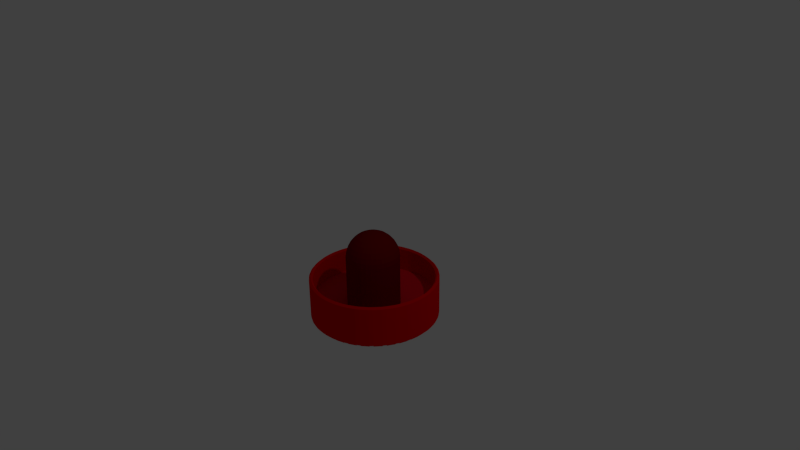 # Source: handle-color.blend  (saved by Blender 2.76.0; exported with 4.5.12 LTS)
import bpy
from mathutils import Matrix  # noqa: F401  (used for matrix-valued properties, if any)

bpy.ops.wm.read_factory_settings(use_empty=True)
scene = bpy.context.scene
scene.name = 'Scene'

# ---- collections
col_collection_1 = bpy.data.collections.new('Collection 1'); scene.collection.children.link(col_collection_1)
col_collection_5 = bpy.data.collections.new('Collection 5'); scene.collection.children.link(col_collection_5)

# ---- materials (node trees are filled in below, after node groups)
mat_red_001 = bpy.data.materials.new('Red.001')
mat_red_001.alpha_threshold = 0.0
mat_red_001.diffuse_color = (0.6095, 0.006968, 0.003716, 1.0)
mat_red_001.specular_color = (1.0, 0.07599, 0.06668)
mat_red_001.roughness = 0.5
mat_black = bpy.data.materials.new('Black')
mat_black.alpha_threshold = 0.0
mat_black.diffuse_color = (0.05638, 0.05638, 0.05638, 1.0)
mat_black.specular_color = (0.04084, 0.04084, 0.04084)
mat_black.roughness = 0.5
mat_material = bpy.data.materials.new('Material')
mat_material.alpha_threshold = 0.0
mat_material.diffuse_color = (0.502, 0.006349, 0.005291, 1.0)
mat_material.roughness = 0.5
mat_handlered = bpy.data.materials.new('HandleRed')
mat_handlered.alpha_threshold = 0.0
mat_handlered.roughness = 0.5

# ---- material node trees
mat_red_001.use_nodes = True; mat_red_001.node_tree.nodes.clear()
_N = mat_red_001.node_tree.nodes; _L = mat_red_001.node_tree.links
n0 = _N.new('ShaderNodeOutputMaterial'); n0.name = 'Material Output'; n0.location = (300, 300)
n1 = _N.new('ShaderNodeBsdfDiffuse'); n1.name = 'Diffuse BSDF'; n1.location = (10, 300)
n1.inputs[0].default_value = (0.8, 0.0009211, 0.002261, 1.0)
n1.inputs[1].default_value = 0.5
_L.new(n1.outputs[0], n0.inputs[0])
n0.is_active_output = True
mat_black.use_nodes = True; mat_black.node_tree.nodes.clear()
_N = mat_black.node_tree.nodes; _L = mat_black.node_tree.links
n0 = _N.new('ShaderNodeOutputMaterial'); n0.name = 'Material Output'; n0.location = (300, 300)
n1 = _N.new('ShaderNodeBsdfDiffuse'); n1.name = 'Diffuse BSDF'; n1.location = (10, 300)
_L.new(n1.outputs[0], n0.inputs[0])
n0.is_active_output = True
mat_material.use_nodes = True; mat_material.node_tree.nodes.clear()
_N = mat_material.node_tree.nodes; _L = mat_material.node_tree.links
n0 = _N.new('ShaderNodeOutputMaterial'); n0.name = 'Material Output'; n0.location = (300, 300)
n1 = _N.new('ShaderNodeBsdfDiffuse'); n1.name = 'Diffuse BSDF'; n1.location = (10, 300)
n1.inputs[0].default_value = (0.1845, 0.001896, 0.00328, 1.0)
_L.new(n1.outputs[0], n0.inputs[0])
n0.is_active_output = True
mat_handlered.use_nodes = True; mat_handlered.node_tree.nodes.clear()
_N = mat_handlered.node_tree.nodes; _L = mat_handlered.node_tree.links
n0 = _N.new('ShaderNodeOutputMaterial'); n0.name = 'Material Output'; n0.location = (300, 300)
n1 = _N.new('ShaderNodeBsdfDiffuse'); n1.name = 'Diffuse BSDF'; n1.location = (10, 300)
n1.inputs[0].default_value = (0.8, 0.007375, 0.01977, 1.0)
_L.new(n1.outputs[0], n0.inputs[0])
n0.is_active_output = True

# ---- world
world_world = bpy.data.worlds.new('World'); scene.world = world_world
world_world.color = (0.05088, 0.05088, 0.05088)
world_world.use_sun_shadow = False
world_world.sun_shadow_jitter_overblur = 0.0
world_world.cycles.sampling_method = 'MANUAL'
world_world.cycles.sample_map_resolution = 256

# ---- cameras
cam_camera = bpy.data.cameras.new('Camera')
cam_camera.clip_end = 100.0
cam_camera.lens = 35.0
cam_camera.sensor_width = 32.0
cam_camera.sensor_height = 18.0
cam_camera.ortho_scale = 7.314
cam_camera.dof.focus_distance = 0.0

# ---- lights
light_lamp = bpy.data.lights.new('Lamp', 'POINT')
light_lamp.transmission_factor = 0.0
light_lamp.cutoff_distance = 30.0
light_lamp.energy = 100.0
light_lamp.shadow_buffer_clip_start = 1.001
light_lamp.shadow_soft_size = 0.1
light_lamp.shadow_maximum_resolution = 0.006
light_lamp.use_absolute_resolution = True
light_lamp.cycles.use_multiple_importance_sampling = False

# ---- meshes
me_cylinder = bpy.data.meshes.new('Cylinder')
me_cylinder.from_pydata([(1.141e-08, 5.095e-08, -0.8658), (1.141e-08, 0.8523, -0.8658), (0.1663, 0.8359, -0.8658), (0.3262, 0.7874, -0.8658), (0.4735, 0.7087, -0.8658), (0.6027, 0.6027, -0.8658), (0.7087, 0.4735, -0.8658), (0.7874, 0.3262, -0.8658), (0.8359, 0.1663, -0.8658), (0.8523, 1.153e-07, -0.8658), (0.8359, -0.1663, -0.8658), (0.7874, -0.3262, -0.8658), (0.7087, -0.4735, -0.8658), (0.6027, -0.6027, -0.8658), (0.4735, -0.7087, -0.8658), (0.3262, -0.7874, -0.8658), (0.1663, -0.8359, -0.8658), (-2.663e-07, -0.8523, -0.8658), (-0.1663, -0.8359, -0.8658), (-0.3262, -0.7874, -0.8658), (-0.4735, -0.7086, -0.8658), (-0.6027, -0.6027, -0.8658), (-0.7087, -0.4735, -0.8658), (-0.7874, -0.3262, -0.8658), (-0.8359, -0.1663, -0.8658), (-0.8523, 8.739e-07, -0.8658), (-0.8359, 0.1663, -0.8658), (-0.7874, 0.3262, -0.8658), (-0.7086, 0.4735, -0.8658), (-0.6027, 0.6027, -0.8658), (-0.4735, 0.7087, -0.8658), (-0.3262, 0.7874, -0.8658), (-0.1663, 0.8359, -0.8658), (0.1663, 0.8359, -0.2901), (0.3262, 0.7874, -0.2901), (0.4735, 0.7087, -0.2901), (0.6027, 0.6027, -0.2901), (0.7087, 0.4735, -0.2901), (0.7874, 0.3262, -0.2901), (0.8359, 0.1663, -0.2901), (0.8523, 1.153e-07, -0.2901), (0.8359, -0.1663, -0.2901), (0.7874, -0.3262, -0.2901), (0.7087, -0.4735, -0.2901), (0.6027, -0.6027, -0.2901), (0.4735, -0.7087, -0.2901), (0.3262, -0.7874, -0.2901), (0.1663, -0.8359, -0.2901), (-2.663e-07, -0.8523, -0.2901), (-0.1663, -0.8359, -0.2901), (-0.3262, -0.7874, -0.2901), (-0.4735, -0.7086, -0.2901), (-0.6027, -0.6027, -0.2901), (-0.7087, -0.4735, -0.2901), (-0.7874, -0.3262, -0.2901), (-0.8359, -0.1663, -0.2901), (-0.8523, 8.739e-07, -0.2901), (-0.8359, 0.1663, -0.2901), (-0.7874, 0.3262, -0.2901), (-0.7086, 0.4735, -0.2901), (-0.6027, 0.6027, -0.2901), (-0.4735, 0.7087, -0.2901), (-0.3262, 0.7874, -0.2901), (1.141e-08, 0.8523, -0.2901), (-0.1663, 0.8359, -0.2901)], [], [(0, 1, 2), (0, 2, 3), (0, 3, 4), (0, 4, 5), (0, 5, 6), (0, 6, 7), (0, 7, 8), (0, 8, 9), (0, 9, 10), (0, 10, 11), (0, 11, 12), (0, 12, 13), (0, 13, 14), (0, 14, 15), (0, 15, 16), (0, 16, 17), (0, 17, 18), (0, 18, 19), (0, 19, 20), (0, 20, 21), (0, 21, 22), (0, 22, 23), (0, 23, 24), (0, 24, 25), (0, 25, 26), (0, 26, 27), (0, 27, 28), (0, 28, 29), (0, 29, 30), (0, 30, 31), (0, 31, 32), (0, 32, 1), (1, 63, 33, 2), (32, 64, 63, 1), (31, 62, 64, 32), (30, 61, 62, 31), (29, 60, 61, 30), (28, 59, 60, 29), (27, 58, 59, 28), (26, 57, 58, 27), (25, 56, 57, 26), (24, 55, 56, 25), (23, 54, 55, 24), (22, 53, 54, 23), (21, 52, 53, 22), (20, 51, 52, 21), (19, 50, 51, 20), (18, 49, 50, 19), (17, 48, 49, 18), (16, 47, 48, 17), (15, 46, 47, 16), (14, 45, 46, 15), (13, 44, 45, 14), (12, 43, 44, 13), (11, 42, 43, 12), (10, 41, 42, 11), (9, 40, 41, 10), (8, 39, 40, 9), (7, 38, 39, 8), (6, 37, 38, 7), (5, 36, 37, 6), (4, 35, 36, 5), (3, 34, 35, 4), (2, 33, 34, 3)])
me_cylinder.polygons.foreach_set('material_index', [1, 1, 1, 1, 1, 1, 1, 1, 1, 1, 1, 1, 1, 1, 1, 1, 1, 1, 1, 1, 1, 1, 1, 1, 1, 1, 1, 1, 1, 1, 1, 1, 0, 0, 0, 0, 0, 0, 0, 0, 0, 0, 0, 0, 0, 0, 0, 0, 0, 0, 0, 0, 0, 0, 0, 0, 0, 0, 0, 0, 0, 0, 0, 0])
me_cylinder.materials.append(mat_red_001)
me_cylinder.materials.append(mat_black)
me_cylinder.use_remesh_preserve_volume = False
me_cylinder.use_remesh_preserve_attributes = False
me_cylinder.use_mirror_vertex_groups = False
me_cylinder.update()
me_cylinder_002 = bpy.data.meshes.new('Cylinder.002')
me_cylinder_002.from_pydata([(-0.1884, 0.005209, 2.023), (-0.376, 0.005209, 1.966), (-0.5488, 0.005209, 1.874), (-0.7003, 0.005209, 1.749), (-0.8246, 0.005209, 1.598), (-0.917, 0.005209, 1.425), (-0.9739, 0.005209, 1.237), (-0.9931, 0.005209, 1.042), (-0.1847, 0.04326, 2.023), (-0.3686, 0.07985, 1.966), (-0.5381, 0.1136, 1.874), (-0.6867, 0.1431, 1.749), (-0.8087, 0.1674, 1.598), (-0.8993, 0.1854, 1.425), (-0.9551, 0.1965, 1.237), (-0.9739, 0.2002, 1.042), (-0.1736, 0.07985, 2.023), (-0.3469, 0.1516, 1.966), (-0.5065, 0.2178, 1.874), (-0.6465, 0.2757, 1.749), (-0.7614, 0.3233, 1.598), (-0.8467, 0.3587, 1.425), (-0.8993, 0.3804, 1.237), (-0.917, 0.3878, 1.042), (-0.1556, 0.1136, 2.023), (-0.3115, 0.2178, 1.966), (-0.4552, 0.3138, 1.874), (-0.5812, 0.3979, 1.749), (-0.6845, 0.467, 1.598), (-0.7614, 0.5183, 1.425), (-0.8087, 0.5499, 1.237), (-0.8246, 0.5606, 1.042), (-0.1313, 0.1431, 2.023), (-0.2639, 0.2757, 1.966), (-0.3861, 0.3979, 1.874), (-0.4933, 0.5051, 1.749), (-0.5812, 0.593, 1.598), (-0.6465, 0.6583, 1.425), (-0.6867, 0.6985, 1.237), (-0.7003, 0.7121, 1.042), (-0.1018, 0.1674, 2.023), (-0.206, 0.3233, 1.966), (-0.302, 0.467, 1.874), (-0.3861, 0.593, 1.749), (-0.4552, 0.6963, 1.598), (-0.5065, 0.7732, 1.425), (-0.5381, 0.8205, 1.237), (-0.5488, 0.8364, 1.042), (-0.06805, 0.1854, 2.023), (-0.1398, 0.3587, 1.966), (-0.206, 0.5183, 1.874), (-0.2639, 0.6583, 1.749), (-0.3115, 0.7732, 1.598), (-0.3469, 0.8585, 1.425), (-0.3686, 0.9111, 1.237), (-0.376, 0.9288, 1.042), (-0.03146, 0.1965, 2.023), (-0.06805, 0.3804, 1.966), (-0.1018, 0.5499, 1.874), (-0.1313, 0.6985, 1.749), (-0.1556, 0.8205, 1.598), (-0.1736, 0.9111, 1.425), (-0.1847, 0.9669, 1.237), (-0.1884, 0.9857, 1.042), (0.006587, 0.2002, 2.023), (0.006587, 0.3878, 1.966), (0.006587, 0.5606, 1.874), (0.006587, 0.7121, 1.749), (0.006587, 0.8364, 1.598), (0.006587, 0.9288, 1.425), (0.006587, 0.9857, 1.237), (0.006587, 1.005, 1.042), (0.04464, 0.1965, 2.023), (0.08122, 0.3804, 1.966), (0.1149, 0.5499, 1.874), (0.1445, 0.6985, 1.749), (0.1688, 0.8205, 1.598), (0.1868, 0.9111, 1.425), (0.1979, 0.9669, 1.237), (0.2016, 0.9857, 1.042), (0.08122, 0.1854, 2.023), (0.153, 0.3587, 1.966), (0.2191, 0.5183, 1.874), (0.2771, 0.6583, 1.749), (0.3247, 0.7732, 1.598), (0.36, 0.8585, 1.425), (0.3818, 0.9111, 1.237), (0.3892, 0.9288, 1.042), (0.1149, 0.1674, 2.023), (0.2191, 0.3233, 1.966), (0.3152, 0.467, 1.874), (0.3993, 0.593, 1.749), (0.4684, 0.6963, 1.598), (0.5197, 0.7732, 1.425), (0.5513, 0.8205, 1.237), (0.562, 0.8364, 1.042), (0.1445, 0.1431, 2.023), (0.2771, 0.2757, 1.966), (0.3993, 0.3979, 1.874), (0.5064, 0.5051, 1.749), (0.5943, 0.593, 1.598), (0.6597, 0.6583, 1.425), (0.6999, 0.6985, 1.237), (0.7135, 0.7121, 1.042), (0.1688, 0.1136, 2.023), (0.3247, 0.2178, 1.966), (0.4684, 0.3138, 1.874), (0.5943, 0.3979, 1.749), (0.6977, 0.467, 1.598), (0.7745, 0.5183, 1.425), (0.8218, 0.5499, 1.237), (0.8378, 0.5606, 1.042), (0.1868, 0.07985, 2.023), (0.36, 0.1516, 1.966), (0.5197, 0.2178, 1.874), (0.6597, 0.2757, 1.749), (0.7745, 0.3233, 1.598), (0.8599, 0.3587, 1.425), (0.9124, 0.3804, 1.237), (0.9302, 0.3878, 1.042), (0.1979, 0.04326, 2.023), (0.3818, 0.07985, 1.966), (0.5513, 0.1136, 1.874), (0.6999, 0.1431, 1.749), (0.8218, 0.1674, 1.598), (0.9124, 0.1854, 1.425), (0.9682, 0.1965, 1.237), (0.9871, 0.2002, 1.042), (0.2016, 0.005209, 2.023), (0.3892, 0.005209, 1.966), (0.562, 0.005209, 1.874), (0.7135, 0.005209, 1.749), (0.8378, 0.005209, 1.598), (0.9302, 0.005209, 1.425), (0.9871, 0.005209, 1.237), (1.006, 0.005209, 1.042), (0.1979, -0.03284, 2.023), (0.3818, -0.06943, 1.966), (0.5513, -0.1031, 1.874), (0.6999, -0.1327, 1.749), (0.8218, -0.157, 1.598), (0.9124, -0.175, 1.425), (0.9682, -0.1861, 1.237), (0.9871, -0.1898, 1.042), (0.1868, -0.06943, 2.023), (0.36, -0.1412, 1.966), (0.5197, -0.2073, 1.874), (0.6597, -0.2653, 1.749), (0.7745, -0.3129, 1.598), (0.8599, -0.3482, 1.425), (0.9124, -0.37, 1.237), (0.9302, -0.3774, 1.042), (0.1688, -0.1031, 2.023), (0.3247, -0.2073, 1.966), (0.4684, -0.3034, 1.874), (0.5943, -0.3875, 1.749), (0.6977, -0.4566, 1.598), (0.7745, -0.5079, 1.425), (0.8218, -0.5395, 1.237), (0.8378, -0.5502, 1.042), (0.1445, -0.1327, 2.023), (0.2771, -0.2653, 1.966), (0.3993, -0.3875, 1.874), (0.5064, -0.4946, 1.749), (0.5943, -0.5826, 1.598), (0.6597, -0.6479, 1.425), (0.6999, -0.6881, 1.237), (0.7135, -0.7017, 1.042), (0.1149, -0.157, 2.023), (0.2191, -0.3129, 1.966), (0.3152, -0.4566, 1.874), (0.3993, -0.5826, 1.749), (0.4684, -0.6859, 1.598), (0.5197, -0.7627, 1.425), (0.5513, -0.81, 1.237), (0.562, -0.826, 1.042), (0.08122, -0.175, 2.023), (0.153, -0.3482, 1.966), (0.2191, -0.5079, 1.874), (0.2771, -0.6479, 1.749), (0.3247, -0.7627, 1.598), (0.36, -0.8481, 1.425), (0.3818, -0.9006, 1.237), (0.3892, -0.9184, 1.042), (0.04464, -0.1861, 2.023), (0.08122, -0.37, 1.966), (0.1149, -0.5395, 1.874), (0.1445, -0.6881, 1.749), (0.1687, -0.81, 1.598), (0.1868, -0.9006, 1.425), (0.1979, -0.9564, 1.237), (0.2016, -0.9753, 1.042), (0.006587, -0.1898, 2.023), (0.006587, -0.3774, 1.966), (0.006587, -0.5502, 1.874), (0.006587, -0.7017, 1.749), (0.006587, -0.826, 1.598), (0.006587, -0.9184, 1.425), (0.006587, -0.9753, 1.237), (0.006587, -0.9945, 1.042), (-0.03146, -0.1861, 2.023), (-0.06805, -0.37, 1.966), (-0.1018, -0.5395, 1.874), (-0.1313, -0.6881, 1.749), (-0.1556, -0.81, 1.598), (-0.1736, -0.9006, 1.425), (-0.1847, -0.9564, 1.237), (-0.1884, -0.9753, 1.042), (-0.06805, -0.175, 2.023), (-0.1398, -0.3482, 1.966), (-0.206, -0.5079, 1.874), (-0.2639, -0.6479, 1.749), (-0.3115, -0.7627, 1.598), (-0.3469, -0.8481, 1.425), (-0.3686, -0.9006, 1.237), (-0.376, -0.9184, 1.042), (-0.1018, -0.157, 2.023), (-0.206, -0.3129, 1.966), (-0.302, -0.4566, 1.874), (-0.3861, -0.5826, 1.749), (-0.4552, -0.6859, 1.598), (-0.5065, -0.7627, 1.425), (-0.5381, -0.81, 1.237), (-0.5488, -0.826, 1.042), (-0.1313, -0.1327, 2.023), (-0.2639, -0.2653, 1.966), (-0.3861, -0.3875, 1.874), (-0.4933, -0.4946, 1.749), (-0.5812, -0.5826, 1.598), (-0.6465, -0.6479, 1.425), (-0.6867, -0.6881, 1.237), (-0.7003, -0.7017, 1.042), (-0.1556, -0.1031, 2.023), (-0.3115, -0.2073, 1.966), (-0.4552, -0.3034, 1.874), (-0.5812, -0.3875, 1.749), (-0.6845, -0.4566, 1.598), (-0.7614, -0.5079, 1.425), (-0.8087, -0.5395, 1.237), (-0.8246, -0.5502, 1.042), (0.006587, 0.005209, 2.042), (-0.1736, -0.06943, 2.023), (-0.3469, -0.1412, 1.966), (-0.5065, -0.2073, 1.874), (-0.6465, -0.2653, 1.749), (-0.7614, -0.3129, 1.598), (-0.8467, -0.3482, 1.425), (-0.8993, -0.37, 1.237), (-0.917, -0.3774, 1.042), (-0.1847, -0.03284, 2.023), (-0.3686, -0.06943, 1.966), (-0.5381, -0.1031, 1.874), (-0.6867, -0.1327, 1.749), (-0.8087, -0.157, 1.598), (-0.8993, -0.175, 1.425), (-0.9551, -0.1861, 1.237), (-0.9739, -0.1898, 1.042), (0.0, 0.0, -0.9397), (0.0, 0.0, 1.06), (0.0, 1.0, -0.9397), (0.0, 1.0, 1.06), (0.1951, 0.9808, -0.9397), (0.1951, 0.9808, 1.06), (0.3827, 0.9239, -0.9397), (0.3827, 0.9239, 1.06), (0.5556, 0.8315, -0.9397), (0.5556, 0.8315, 1.06), (0.7071, 0.7071, -0.9397), (0.7071, 0.7071, 1.06), (0.8315, 0.5556, -0.9397), (0.8315, 0.5556, 1.06), (0.9239, 0.3827, -0.9397), (0.9239, 0.3827, 1.06), (0.9808, 0.1951, -0.9397), (0.9808, 0.1951, 1.06), (1.0, 7.55e-08, -0.9397), (1.0, 7.55e-08, 1.06), (0.9808, -0.1951, -0.9397), (0.9808, -0.1951, 1.06), (0.9239, -0.3827, -0.9397), (0.9239, -0.3827, 1.06), (0.8315, -0.5556, -0.9397), (0.8315, -0.5556, 1.06), (0.7071, -0.7071, -0.9397), (0.7071, -0.7071, 1.06), (0.5556, -0.8315, -0.9397), (0.5556, -0.8315, 1.06), (0.3827, -0.9239, -0.9397), (0.3827, -0.9239, 1.06), (0.1951, -0.9808, -0.9397), (0.1951, -0.9808, 1.06), (-3.258e-07, -1.0, -0.9397), (-3.258e-07, -1.0, 1.06), (-0.1951, -0.9808, -0.9397), (-0.1951, -0.9808, 1.06), (-0.3827, -0.9239, -0.9397), (-0.3827, -0.9239, 1.06), (-0.5556, -0.8315, -0.9397), (-0.5556, -0.8315, 1.06), (-0.7071, -0.7071, -0.9397), (-0.7071, -0.7071, 1.06), (-0.8315, -0.5556, -0.9397), (-0.8315, -0.5556, 1.06), (-0.9239, -0.3827, -0.9397), (-0.9239, -0.3827, 1.06), (-0.9808, -0.1951, -0.9397), (-0.9808, -0.1951, 1.06), (-1.0, 9.656e-07, -0.9397), (-1.0, 9.656e-07, 1.06), (-0.9808, 0.1951, -0.9397), (-0.9808, 0.1951, 1.06), (-0.9239, 0.3827, -0.9397), (-0.9239, 0.3827, 1.06), (-0.8315, 0.5556, -0.9397), (-0.8315, 0.5556, 1.06), (-0.7071, 0.7071, -0.9397), (-0.7071, 0.7071, 1.06), (-0.5556, 0.8315, -0.9397), (-0.5556, 0.8315, 1.06), (-0.3827, 0.9239, -0.9397), (-0.3827, 0.9239, 1.06), (-0.1951, 0.9808, -0.9397), (-0.1951, 0.9808, 1.06)], [], [(6, 5, 13, 14), (7, 6, 14, 15), (1, 0, 8, 9), (2, 1, 9, 10), (3, 2, 10, 11), (4, 3, 11, 12), (5, 4, 12, 13), (13, 12, 20, 21), (14, 13, 21, 22), (15, 14, 22, 23), (9, 8, 16, 17), (10, 9, 17, 18), (11, 10, 18, 19), (12, 11, 19, 20), (17, 16, 24, 25), (18, 17, 25, 26), (19, 18, 26, 27), (20, 19, 27, 28), (21, 20, 28, 29), (22, 21, 29, 30), (23, 22, 30, 31), (29, 28, 36, 37), (30, 29, 37, 38), (31, 30, 38, 39), (25, 24, 32, 33), (26, 25, 33, 34), (27, 26, 34, 35), (28, 27, 35, 36), (34, 33, 41, 42), (35, 34, 42, 43), (36, 35, 43, 44), (37, 36, 44, 45), (38, 37, 45, 46), (39, 38, 46, 47), (33, 32, 40, 41), (46, 45, 53, 54), (47, 46, 54, 55), (41, 40, 48, 49), (42, 41, 49, 50), (43, 42, 50, 51), (44, 43, 51, 52), (45, 44, 52, 53), (51, 50, 58, 59), (52, 51, 59, 60), (53, 52, 60, 61), (54, 53, 61, 62), (55, 54, 62, 63), (49, 48, 56, 57), (50, 49, 57, 58), (63, 62, 70, 71), (57, 56, 64, 65), (58, 57, 65, 66), (59, 58, 66, 67), (60, 59, 67, 68), (61, 60, 68, 69), (62, 61, 69, 70), (67, 66, 74, 75), (68, 67, 75, 76), (69, 68, 76, 77), (70, 69, 77, 78), (71, 70, 78, 79), (65, 64, 72, 73), (66, 65, 73, 74), (79, 78, 86, 87), (73, 72, 80, 81), (74, 73, 81, 82), (75, 74, 82, 83), (76, 75, 83, 84), (77, 76, 84, 85), (78, 77, 85, 86), (84, 83, 91, 92), (85, 84, 92, 93), (86, 85, 93, 94), (87, 86, 94, 95), (81, 80, 88, 89), (82, 81, 89, 90), (83, 82, 90, 91), (89, 88, 96, 97), (90, 89, 97, 98), (91, 90, 98, 99), (92, 91, 99, 100), (93, 92, 100, 101), (94, 93, 101, 102), (95, 94, 102, 103), (100, 99, 107, 108), (101, 100, 108, 109), (102, 101, 109, 110), (103, 102, 110, 111), (97, 96, 104, 105), (98, 97, 105, 106), (99, 98, 106, 107), (105, 104, 112, 113), (106, 105, 113, 114), (107, 106, 114, 115), (108, 107, 115, 116), (109, 108, 116, 117), (110, 109, 117, 118), (111, 110, 118, 119), (117, 116, 124, 125), (118, 117, 125, 126), (119, 118, 126, 127), (113, 112, 120, 121), (114, 113, 121, 122), (115, 114, 122, 123), (116, 115, 123, 124), (122, 121, 129, 130), (123, 122, 130, 131), (124, 123, 131, 132), (125, 124, 132, 133), (126, 125, 133, 134), (127, 126, 134, 135), (121, 120, 128, 129), (134, 133, 141, 142), (135, 134, 142, 143), (129, 128, 136, 137), (130, 129, 137, 138), (131, 130, 138, 139), (132, 131, 139, 140), (133, 132, 140, 141), (138, 137, 145, 146), (139, 138, 146, 147), (140, 139, 147, 148), (141, 140, 148, 149), (142, 141, 149, 150), (143, 142, 150, 151), (137, 136, 144, 145), (150, 149, 157, 158), (151, 150, 158, 159), (145, 144, 152, 153), (146, 145, 153, 154), (147, 146, 154, 155), (148, 147, 155, 156), (149, 148, 156, 157), (155, 154, 162, 163), (156, 155, 163, 164), (157, 156, 164, 165), (158, 157, 165, 166), (159, 158, 166, 167), (153, 152, 160, 161), (154, 153, 161, 162), (167, 166, 174, 175), (161, 160, 168, 169), (162, 161, 169, 170), (163, 162, 170, 171), (164, 163, 171, 172), (165, 164, 172, 173), (166, 165, 173, 174), (171, 170, 178, 179), (172, 171, 179, 180), (173, 172, 180, 181), (174, 173, 181, 182), (175, 174, 182, 183), (169, 168, 176, 177), (170, 169, 177, 178), (183, 182, 190, 191), (177, 176, 184, 185), (178, 177, 185, 186), (179, 178, 186, 187), (180, 179, 187, 188), (181, 180, 188, 189), (182, 181, 189, 190), (188, 187, 195, 196), (189, 188, 196, 197), (190, 189, 197, 198), (191, 190, 198, 199), (185, 184, 192, 193), (186, 185, 193, 194), (187, 186, 194, 195), (193, 192, 200, 201), (194, 193, 201, 202), (195, 194, 202, 203), (196, 195, 203, 204), (197, 196, 204, 205), (198, 197, 205, 206), (199, 198, 206, 207), (205, 204, 212, 213), (206, 205, 213, 214), (207, 206, 214, 215), (201, 200, 208, 209), (202, 201, 209, 210), (203, 202, 210, 211), (204, 203, 211, 212), (209, 208, 216, 217), (210, 209, 217, 218), (211, 210, 218, 219), (212, 211, 219, 220), (213, 212, 220, 221), (214, 213, 221, 222), (215, 214, 222, 223), (221, 220, 228, 229), (222, 221, 229, 230), (223, 222, 230, 231), (217, 216, 224, 225), (218, 217, 225, 226), (219, 218, 226, 227), (220, 219, 227, 228), (226, 225, 233, 234), (227, 226, 234, 235), (228, 227, 235, 236), (229, 228, 236, 237), (230, 229, 237, 238), (231, 230, 238, 239), (225, 224, 232, 233), (238, 237, 246, 247), (239, 238, 247, 248), (233, 232, 241, 242), (234, 233, 242, 243), (235, 234, 243, 244), (236, 235, 244, 245), (237, 236, 245, 246), (243, 242, 250, 251), (244, 243, 251, 252), (245, 244, 252, 253), (246, 245, 253, 254), (247, 246, 254, 255), (248, 247, 255, 256), (242, 241, 249, 250), (0, 240, 8), (8, 240, 16), (16, 240, 24), (24, 240, 32), (32, 240, 40), (40, 240, 48), (48, 240, 56), (56, 240, 64), (64, 240, 72), (72, 240, 80), (80, 240, 88), (88, 240, 96), (96, 240, 104), (104, 240, 112), (112, 240, 120), (120, 240, 128), (128, 240, 136), (136, 240, 144), (144, 240, 152), (152, 240, 160), (160, 240, 168), (168, 240, 176), (176, 240, 184), (184, 240, 192), (192, 240, 200), (200, 240, 208), (208, 240, 216), (216, 240, 224), (224, 240, 232), (232, 240, 241), (241, 240, 249), (255, 254, 5, 6), (256, 255, 6, 7), (249, 240, 0), (250, 249, 0, 1), (251, 250, 1, 2), (252, 251, 2, 3), (253, 252, 3, 4), (254, 253, 4, 5), (257, 259, 261), (258, 262, 260), (259, 260, 262, 261), (257, 261, 263), (258, 264, 262), (261, 262, 264, 263), (257, 263, 265), (258, 266, 264), (263, 264, 266, 265), (257, 265, 267), (258, 268, 266), (265, 266, 268, 267), (257, 267, 269), (258, 270, 268), (267, 268, 270, 269), (257, 269, 271), (258, 272, 270), (269, 270, 272, 271), (257, 271, 273), (258, 274, 272), (271, 272, 274, 273), (257, 273, 275), (258, 276, 274), (273, 274, 276, 275), (257, 275, 277), (258, 278, 276), (275, 276, 278, 277), (257, 277, 279), (258, 280, 278), (277, 278, 280, 279), (257, 279, 281), (258, 282, 280), (279, 280, 282, 281), (257, 281, 283), (258, 284, 282), (281, 282, 284, 283), (257, 283, 285), (258, 286, 284), (283, 284, 286, 285), (257, 285, 287), (258, 288, 286), (285, 286, 288, 287), (257, 287, 289), (258, 290, 288), (287, 288, 290, 289), (257, 289, 291), (258, 292, 290), (289, 290, 292, 291), (257, 291, 293), (258, 294, 292), (291, 292, 294, 293), (257, 293, 295), (258, 296, 294), (293, 294, 296, 295), (257, 295, 297), (258, 298, 296), (295, 296, 298, 297), (257, 297, 299), (258, 300, 298), (297, 298, 300, 299), (257, 299, 301), (258, 302, 300), (299, 300, 302, 301), (257, 301, 303), (258, 304, 302), (301, 302, 304, 303), (257, 303, 305), (258, 306, 304), (303, 304, 306, 305), (257, 305, 307), (258, 308, 306), (305, 306, 308, 307), (257, 307, 309), (258, 310, 308), (307, 308, 310, 309), (257, 309, 311), (258, 312, 310), (309, 310, 312, 311), (257, 311, 313), (258, 314, 312), (311, 312, 314, 313), (257, 313, 315), (258, 316, 314), (313, 314, 316, 315), (257, 315, 317), (258, 318, 316), (315, 316, 318, 317), (257, 317, 319), (258, 320, 318), (317, 318, 320, 319), (257, 319, 321), (258, 322, 320), (319, 320, 322, 321), (257, 321, 259), (258, 260, 322), (321, 322, 260, 259)])
me_cylinder_002.materials.append(mat_material)
me_cylinder_002.use_remesh_preserve_volume = False
me_cylinder_002.use_remesh_preserve_attributes = False
me_cylinder_002.use_mirror_vertex_groups = False
me_cylinder_002.update()
me_cylinder_001 = bpy.data.meshes.new('Cylinder.001')
me_cylinder_001.from_pydata([(0.0, 0.0, -1.0), (0.0, 0.0, -0.5038), (0.0, 1.0, -1.0), (0.0, 1.0, 1.0), (0.1951, 0.9808, -1.0), (0.1951, 0.9808, 1.0), (0.3827, 0.9239, -1.0), (0.3827, 0.9239, 1.0), (0.5556, 0.8315, -1.0), (0.5556, 0.8315, 1.0), (0.7071, 0.7071, -1.0), (0.7071, 0.7071, 1.0), (0.8315, 0.5556, -1.0), (0.8315, 0.5556, 1.0), (0.9239, 0.3827, -1.0), (0.9239, 0.3827, 1.0), (0.9808, 0.1951, -1.0), (0.9808, 0.1951, 1.0), (1.0, 7.55e-08, -1.0), (1.0, 7.55e-08, 1.0), (0.9808, -0.1951, -1.0), (0.9808, -0.1951, 1.0), (0.9239, -0.3827, -1.0), (0.9239, -0.3827, 1.0), (0.8315, -0.5556, -1.0), (0.8315, -0.5556, 1.0), (0.7071, -0.7071, -1.0), (0.7071, -0.7071, 1.0), (0.5556, -0.8315, -1.0), (0.5556, -0.8315, 1.0), (0.3827, -0.9239, -1.0), (0.3827, -0.9239, 1.0), (0.1951, -0.9808, -1.0), (0.1951, -0.9808, 1.0), (-3.258e-07, -1.0, -1.0), (-3.258e-07, -1.0, 1.0), (-0.1951, -0.9808, -1.0), (-0.1951, -0.9808, 1.0), (-0.3827, -0.9239, -1.0), (-0.3827, -0.9239, 1.0), (-0.5556, -0.8315, -1.0), (-0.5556, -0.8315, 1.0), (-0.7071, -0.7071, -1.0), (-0.7071, -0.7071, 1.0), (-0.8315, -0.5556, -1.0), (-0.8315, -0.5556, 1.0), (-0.9239, -0.3827, -1.0), (-0.9239, -0.3827, 1.0), (-0.9808, -0.1951, -1.0), (-0.9808, -0.1951, 1.0), (-1.0, 9.656e-07, -1.0), (-1.0, 9.656e-07, 1.0), (-0.9808, 0.1951, -1.0), (-0.9808, 0.1951, 1.0), (-0.9239, 0.3827, -1.0), (-0.9239, 0.3827, 1.0), (-0.8315, 0.5556, -1.0), (-0.8315, 0.5556, 1.0), (-0.7071, 0.7071, -1.0), (-0.7071, 0.7071, 1.0), (-0.5556, 0.8315, -1.0), (-0.5556, 0.8315, 1.0), (-0.3827, 0.9239, -1.0), (-0.3827, 0.9239, 1.0), (-0.1951, 0.9808, -1.0), (-0.1951, 0.9808, 1.0)], [], [(0, 2, 4), (1, 5, 3), (2, 3, 5, 4), (0, 4, 6), (1, 7, 5), (4, 5, 7, 6), (0, 6, 8), (1, 9, 7), (6, 7, 9, 8), (0, 8, 10), (1, 11, 9), (8, 9, 11, 10), (0, 10, 12), (1, 13, 11), (10, 11, 13, 12), (0, 12, 14), (1, 15, 13), (12, 13, 15, 14), (0, 14, 16), (1, 17, 15), (14, 15, 17, 16), (0, 16, 18), (1, 19, 17), (16, 17, 19, 18), (0, 18, 20), (1, 21, 19), (18, 19, 21, 20), (0, 20, 22), (1, 23, 21), (20, 21, 23, 22), (0, 22, 24), (1, 25, 23), (22, 23, 25, 24), (0, 24, 26), (1, 27, 25), (24, 25, 27, 26), (0, 26, 28), (1, 29, 27), (26, 27, 29, 28), (0, 28, 30), (1, 31, 29), (28, 29, 31, 30), (0, 30, 32), (1, 33, 31), (30, 31, 33, 32), (0, 32, 34), (1, 35, 33), (32, 33, 35, 34), (0, 34, 36), (1, 37, 35), (34, 35, 37, 36), (0, 36, 38), (1, 39, 37), (36, 37, 39, 38), (0, 38, 40), (1, 41, 39), (38, 39, 41, 40), (0, 40, 42), (1, 43, 41), (40, 41, 43, 42), (0, 42, 44), (1, 45, 43), (42, 43, 45, 44), (0, 44, 46), (1, 47, 45), (44, 45, 47, 46), (0, 46, 48), (1, 49, 47), (46, 47, 49, 48), (0, 48, 50), (1, 51, 49), (48, 49, 51, 50), (0, 50, 52), (1, 53, 51), (50, 51, 53, 52), (0, 52, 54), (1, 55, 53), (52, 53, 55, 54), (0, 54, 56), (1, 57, 55), (54, 55, 57, 56), (0, 56, 58), (1, 59, 57), (56, 57, 59, 58), (0, 58, 60), (1, 61, 59), (58, 59, 61, 60), (0, 60, 62), (1, 63, 61), (60, 61, 63, 62), (0, 62, 64), (1, 65, 63), (62, 63, 65, 64), (0, 64, 2), (1, 3, 65), (64, 65, 3, 2)])
me_cylinder_001.materials.append(mat_handlered)
me_cylinder_001.use_remesh_preserve_volume = False
me_cylinder_001.use_remesh_preserve_attributes = False
me_cylinder_001.use_mirror_vertex_groups = False
me_cylinder_001.update()

# ---- objects
ob_cylinder = bpy.data.objects.new('Cylinder', me_cylinder)
ob_lamp = bpy.data.objects.new('Lamp', light_lamp)
ob_camera = bpy.data.objects.new('Camera', cam_camera)
ob_cylinder_002 = bpy.data.objects.new('Cylinder.002', me_cylinder_002)
ob_cylinder_001 = bpy.data.objects.new('Cylinder.001', me_cylinder_001)

# ---- transforms, parenting, visibility, modifiers, constraints
ob_cylinder.location = (0.0, 0.0, 0.0)
ob_cylinder.lineart.crease_threshold = 0.0
_m = ob_cylinder.modifiers.new('Solidify', 'SOLIDIFY')
_m.thickness = 0.052
_m.nonmanifold_thickness_mode = 'FIXED'
_m.nonmanifold_merge_threshold = 0.0003
_m = ob_cylinder.modifiers.new('Bevel', 'BEVEL')
_m.limit_method = 'VGROUP'
_m.spread = 0.0
ob_lamp.location = (4.076, 1.005, 5.904)
ob_lamp.rotation_euler = (0.6503, 0.05522, 1.866)
ob_lamp.lock_rotations_4d = False
ob_lamp.empty_display_type = 'ARROWS'
ob_lamp.color = (0.0, 0.0, 0.0, 0.0)
ob_lamp.lineart.crease_threshold = 0.0
ob_camera.location = (7.481, -6.508, 5.344)
ob_camera.rotation_euler = (1.109, 0.01082, 0.8149)
ob_camera.lock_rotations_4d = False
ob_camera.empty_display_type = 'ARROWS'
ob_camera.color = (0.0, 0.0, 0.0, 0.0)
ob_camera.display_type = 'WIRE'
ob_camera.lineart.crease_threshold = 0.0
ob_cylinder_002.location = (-0.008804, -0.009807, -0.4043)
ob_cylinder_002.scale = (0.3517, 0.3517, 0.3517)
ob_cylinder_002.lineart.crease_threshold = 0.0
ob_cylinder_001.location = (0.004464, 0.006429, -0.7397)
ob_cylinder_001.scale = (0.8316, 0.8316, 0.1137)
ob_cylinder_001.lineart.crease_threshold = 0.0
_m = ob_cylinder_001.modifiers.new('Bevel', 'BEVEL')
_m.angle_limit = 0.5533
_m.spread = 0.0

# ---- collection membership
col_collection_1.objects.link(ob_cylinder)
col_collection_1.objects.link(ob_lamp)
col_collection_1.objects.link(ob_camera)
col_collection_5.objects.link(ob_cylinder_002)
col_collection_5.objects.link(ob_cylinder_001)

# ---- scene / render settings (as saved in the file)
scene.camera = ob_camera
scene.frame_start = 1; scene.frame_end = 250; scene.frame_set(1)
scene.render.engine = 'CYCLES'
scene.render.resolution_percentage = 50
scene.render.dither_intensity = 0.0
scene.cycles.use_denoising = False
scene.cycles.samples = 10
scene.cycles.sampling_pattern = 'TABULATED_SOBOL'
scene.cycles.light_sampling_threshold = 0.0
scene.cycles.use_adaptive_sampling = False
scene.cycles.use_light_tree = False
scene.cycles.blur_glossy = 0.0
scene.cycles.pixel_filter_type = 'GAUSSIAN'
scene.cycles.sample_clamp_indirect = 0.0
scene.view_settings.view_transform = 'Standard'
bpy.context.view_layer.update()
